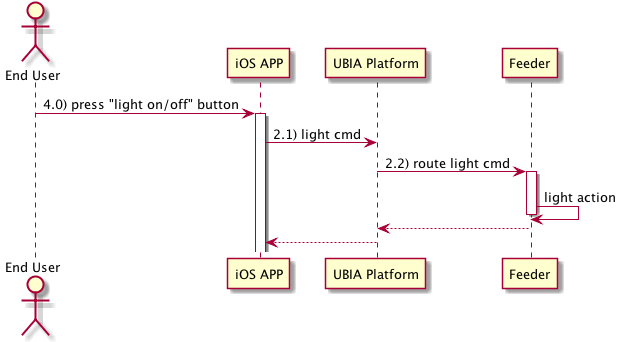

The diagram above was rendered by PlantUML. Its source (embedded in the PNG):
@startuml
actor "End User" as User
participant "iOS APP" as iOS
participant "UBIA Platform" as UBIA
participant "Feeder" as Feeder

User -> iOS : 4.0) press "light on/off" button
activate iOS
iOS -> UBIA : 2.1) light cmd
UBIA -> Feeder : 2.2) route light cmd
activate Feeder
Feeder -> Feeder : light action
deactivate Feeder
Feeder --> UBIA
UBIA --> iOS

@enduml